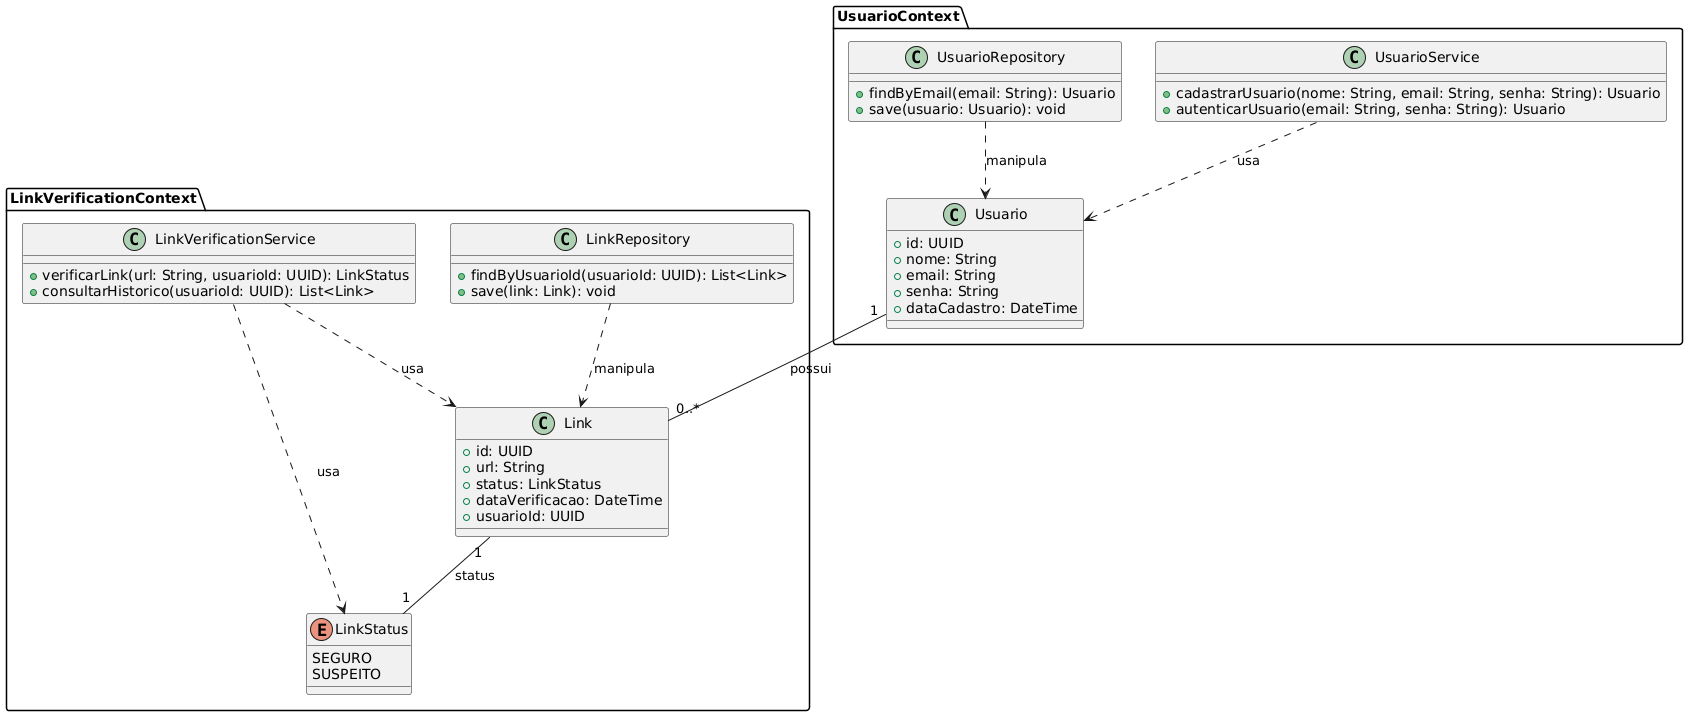

The diagram above was rendered by PlantUML. Its source (embedded in the PNG):
@startuml
package "UsuarioContext" {
  class Usuario {
    +id: UUID
    +nome: String
    +email: String
    +senha: String
    +dataCadastro: DateTime
  }
  class UsuarioRepository {
    +findByEmail(email: String): Usuario
    +save(usuario: Usuario): void
  }
  class UsuarioService {
    +cadastrarUsuario(nome: String, email: String, senha: String): Usuario
    +autenticarUsuario(email: String, senha: String): Usuario
  }
}

package "LinkVerificationContext" {
  class Link {
    +id: UUID
    +url: String
    +status: LinkStatus
    +dataVerificacao: DateTime
    +usuarioId: UUID
  }
  enum LinkStatus {
    SEGURO
    SUSPEITO
  }
  class LinkRepository {
    +findByUsuarioId(usuarioId: UUID): List<Link>
    +save(link: Link): void
  }
  class LinkVerificationService {
    +verificarLink(url: String, usuarioId: UUID): LinkStatus
    +consultarHistorico(usuarioId: UUID): List<Link>
  }
}

' Relacionamentos principais
Usuario "1" -- "0..*" Link : possui
Link "1" -- "1" LinkStatus : status

' Dependências de infraestrutura (tracejadas)
UsuarioRepository ..> Usuario : manipula
UsuarioService ..> Usuario : usa

LinkRepository ..> Link : manipula
LinkVerificationService ..> Link : usa
LinkVerificationService ..> LinkStatus : usa
@enduml